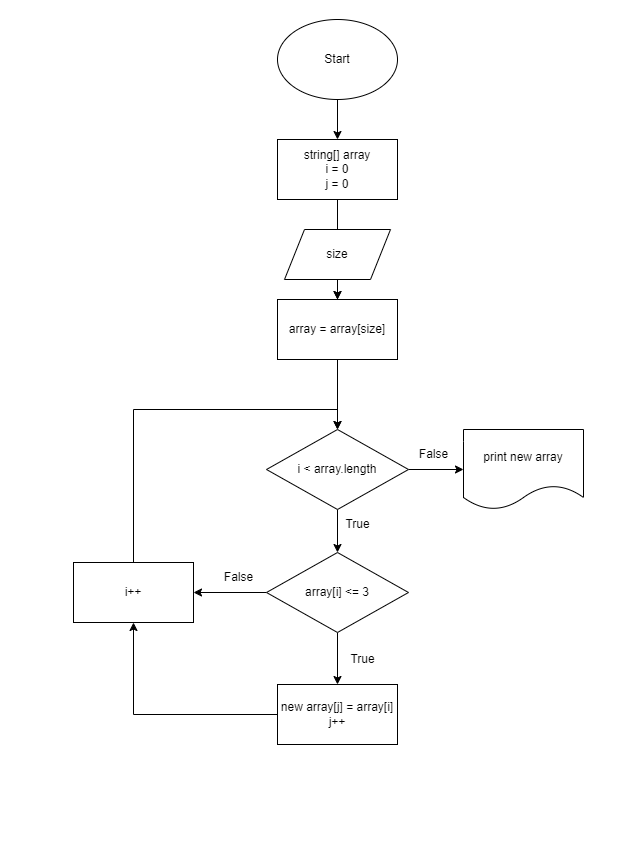

The diagram above was exported from draw.io. Its source (the exported page's mxGraphModel, read from the mxfile embedded in the PNG):
<mxGraphModel dx="1422" dy="789" grid="1" gridSize="10" guides="1" tooltips="1" connect="1" arrows="1" fold="1" page="1" pageScale="1" pageWidth="827" pageHeight="1169" math="0" shadow="0">
  <root>
    <mxCell id="0" />
    <mxCell id="1" parent="0" />
    <mxCell id="2SGC5HROcpPdLCFjQNfZ-3" value="" style="edgeStyle=orthogonalEdgeStyle;rounded=0;orthogonalLoop=1;jettySize=auto;html=1;" edge="1" parent="1" source="2SGC5HROcpPdLCFjQNfZ-1" target="2SGC5HROcpPdLCFjQNfZ-2">
      <mxGeometry relative="1" as="geometry" />
    </mxCell>
    <mxCell id="2SGC5HROcpPdLCFjQNfZ-1" value="Start" style="ellipse;whiteSpace=wrap;html=1;" vertex="1" parent="1">
      <mxGeometry x="354" y="40" width="120" height="80" as="geometry" />
    </mxCell>
    <mxCell id="2SGC5HROcpPdLCFjQNfZ-7" value="" style="edgeStyle=orthogonalEdgeStyle;rounded=0;orthogonalLoop=1;jettySize=auto;html=1;startArrow=none;" edge="1" parent="1" source="2SGC5HROcpPdLCFjQNfZ-25" target="2SGC5HROcpPdLCFjQNfZ-4">
      <mxGeometry relative="1" as="geometry" />
    </mxCell>
    <mxCell id="2SGC5HROcpPdLCFjQNfZ-29" value="" style="edgeStyle=orthogonalEdgeStyle;rounded=0;orthogonalLoop=1;jettySize=auto;html=1;" edge="1" parent="1" source="2SGC5HROcpPdLCFjQNfZ-2" target="2SGC5HROcpPdLCFjQNfZ-25">
      <mxGeometry relative="1" as="geometry" />
    </mxCell>
    <mxCell id="2SGC5HROcpPdLCFjQNfZ-2" value="string[] array&lt;br&gt;i = 0&lt;br&gt;j = 0" style="whiteSpace=wrap;html=1;" vertex="1" parent="1">
      <mxGeometry x="354" y="160" width="120" height="60" as="geometry" />
    </mxCell>
    <mxCell id="2SGC5HROcpPdLCFjQNfZ-6" value="" style="edgeStyle=orthogonalEdgeStyle;rounded=0;orthogonalLoop=1;jettySize=auto;html=1;" edge="1" parent="1" source="2SGC5HROcpPdLCFjQNfZ-4" target="2SGC5HROcpPdLCFjQNfZ-5">
      <mxGeometry relative="1" as="geometry" />
    </mxCell>
    <mxCell id="2SGC5HROcpPdLCFjQNfZ-14" value="" style="edgeStyle=orthogonalEdgeStyle;rounded=0;orthogonalLoop=1;jettySize=auto;html=1;" edge="1" parent="1" source="2SGC5HROcpPdLCFjQNfZ-4" target="2SGC5HROcpPdLCFjQNfZ-13">
      <mxGeometry relative="1" as="geometry" />
    </mxCell>
    <mxCell id="2SGC5HROcpPdLCFjQNfZ-4" value="i &amp;lt; array.length" style="rhombus;whiteSpace=wrap;html=1;" vertex="1" parent="1">
      <mxGeometry x="343" y="450" width="142" height="80" as="geometry" />
    </mxCell>
    <mxCell id="2SGC5HROcpPdLCFjQNfZ-11" value="" style="edgeStyle=orthogonalEdgeStyle;rounded=0;orthogonalLoop=1;jettySize=auto;html=1;" edge="1" parent="1" source="2SGC5HROcpPdLCFjQNfZ-5" target="2SGC5HROcpPdLCFjQNfZ-10">
      <mxGeometry relative="1" as="geometry" />
    </mxCell>
    <mxCell id="2SGC5HROcpPdLCFjQNfZ-21" value="" style="edgeStyle=orthogonalEdgeStyle;rounded=0;orthogonalLoop=1;jettySize=auto;html=1;" edge="1" parent="1" source="2SGC5HROcpPdLCFjQNfZ-5" target="2SGC5HROcpPdLCFjQNfZ-19">
      <mxGeometry relative="1" as="geometry" />
    </mxCell>
    <mxCell id="2SGC5HROcpPdLCFjQNfZ-5" value="array[i] &amp;lt;= 3" style="rhombus;whiteSpace=wrap;html=1;" vertex="1" parent="1">
      <mxGeometry x="343" y="573" width="142" height="80" as="geometry" />
    </mxCell>
    <mxCell id="2SGC5HROcpPdLCFjQNfZ-12" style="edgeStyle=orthogonalEdgeStyle;rounded=0;orthogonalLoop=1;jettySize=auto;html=1;entryX=0.5;entryY=0;entryDx=0;entryDy=0;exitX=0;exitY=0.5;exitDx=0;exitDy=0;startArrow=none;" edge="1" parent="1" source="2SGC5HROcpPdLCFjQNfZ-19" target="2SGC5HROcpPdLCFjQNfZ-4">
      <mxGeometry relative="1" as="geometry">
        <Array as="points">
          <mxPoint x="210" y="430" />
          <mxPoint x="414" y="430" />
        </Array>
      </mxGeometry>
    </mxCell>
    <mxCell id="2SGC5HROcpPdLCFjQNfZ-23" style="edgeStyle=orthogonalEdgeStyle;rounded=0;orthogonalLoop=1;jettySize=auto;html=1;" edge="1" parent="1" source="2SGC5HROcpPdLCFjQNfZ-10" target="2SGC5HROcpPdLCFjQNfZ-19">
      <mxGeometry relative="1" as="geometry" />
    </mxCell>
    <mxCell id="2SGC5HROcpPdLCFjQNfZ-10" value="new array[j] = array[i]&lt;br&gt;j++" style="whiteSpace=wrap;html=1;" vertex="1" parent="1">
      <mxGeometry x="354" y="705" width="120" height="60" as="geometry" />
    </mxCell>
    <mxCell id="2SGC5HROcpPdLCFjQNfZ-13" value="print new array" style="shape=document;whiteSpace=wrap;html=1;boundedLbl=1;" vertex="1" parent="1">
      <mxGeometry x="540" y="450" width="120" height="80" as="geometry" />
    </mxCell>
    <mxCell id="2SGC5HROcpPdLCFjQNfZ-15" value="False" style="text;html=1;align=center;verticalAlign=middle;resizable=0;points=[];autosize=1;strokeColor=none;fillColor=none;" vertex="1" parent="1">
      <mxGeometry x="485" y="460" width="50" height="30" as="geometry" />
    </mxCell>
    <mxCell id="2SGC5HROcpPdLCFjQNfZ-16" value="True" style="text;html=1;align=center;verticalAlign=middle;resizable=0;points=[];autosize=1;strokeColor=none;fillColor=none;" vertex="1" parent="1">
      <mxGeometry x="409" y="530" width="50" height="30" as="geometry" />
    </mxCell>
    <mxCell id="2SGC5HROcpPdLCFjQNfZ-18" value="True" style="text;html=1;align=center;verticalAlign=middle;resizable=0;points=[];autosize=1;strokeColor=none;fillColor=none;" vertex="1" parent="1">
      <mxGeometry x="414" y="665" width="50" height="30" as="geometry" />
    </mxCell>
    <mxCell id="2SGC5HROcpPdLCFjQNfZ-19" value="i++" style="rounded=0;whiteSpace=wrap;html=1;" vertex="1" parent="1">
      <mxGeometry x="150" y="583" width="120" height="60" as="geometry" />
    </mxCell>
    <mxCell id="2SGC5HROcpPdLCFjQNfZ-22" value="False" style="text;html=1;align=center;verticalAlign=middle;resizable=0;points=[];autosize=1;strokeColor=none;fillColor=none;" vertex="1" parent="1">
      <mxGeometry x="290" y="583" width="50" height="30" as="geometry" />
    </mxCell>
    <mxCell id="2SGC5HROcpPdLCFjQNfZ-28" value="" style="edgeStyle=orthogonalEdgeStyle;rounded=0;orthogonalLoop=1;jettySize=auto;html=1;" edge="1" parent="1" source="2SGC5HROcpPdLCFjQNfZ-24" target="2SGC5HROcpPdLCFjQNfZ-25">
      <mxGeometry relative="1" as="geometry" />
    </mxCell>
    <mxCell id="2SGC5HROcpPdLCFjQNfZ-24" value="size" style="shape=parallelogram;perimeter=parallelogramPerimeter;whiteSpace=wrap;html=1;fixedSize=1;" vertex="1" parent="1">
      <mxGeometry x="361" y="250" width="106" height="50" as="geometry" />
    </mxCell>
    <mxCell id="2SGC5HROcpPdLCFjQNfZ-25" value="array = array[size]" style="rounded=0;whiteSpace=wrap;html=1;" vertex="1" parent="1">
      <mxGeometry x="354" y="320" width="120" height="60" as="geometry" />
    </mxCell>
  </root>
</mxGraphModel>